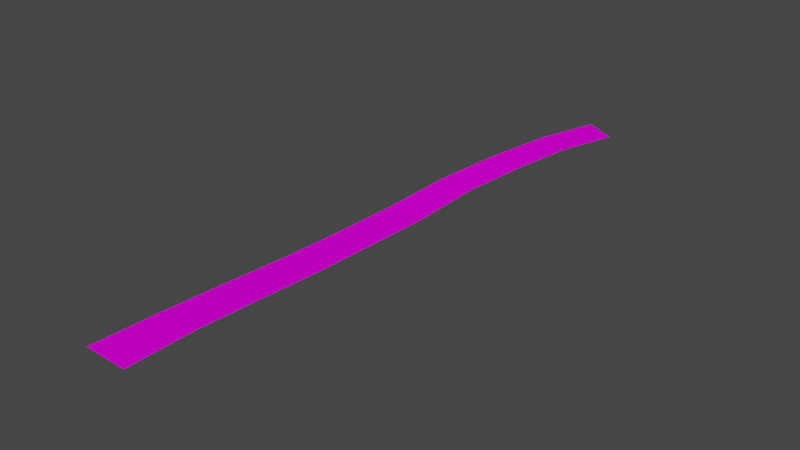 # Source: SM_ROAD_04.blend  (saved by Blender 3.1.7; exported with 4.5.12 LTS)
import bpy
from mathutils import Matrix  # noqa: F401  (used for matrix-valued properties, if any)

bpy.ops.wm.read_factory_settings(use_empty=True)
scene = bpy.context.scene
scene.name = 'Scene'

# ---- collections
col_sm_road_04 = bpy.data.collections.new('SM_ROAD_04'); scene.collection.children.link(col_sm_road_04)

# ---- images (referenced by path relative to the original .blend; pixels are not part of the script)
import os
ASSET_DIR = os.environ.get("B2B_ASSET_DIR", "")  # directory of the original .blend (textures are referenced by path, not embedded)
HERE = os.path.dirname(os.path.abspath(__file__))  # packed textures are extracted next to this script under _unpacked/

def load_image(name, relpath, width, height, colorspace="sRGB"):
    """Load a texture the original file referenced (path relative to the .blend, or extracted next to this script)."""
    p = next((c for c in (os.path.join(HERE, relpath), os.path.join(ASSET_DIR, relpath)) if relpath and os.path.exists(c)), "")
    if p:
        img = bpy.data.images.load(p, check_existing=True)
        img.name = name
    else:  # same state as the original file: an image datablock whose file is absent (Cycles renders it pink)
        img = bpy.data.images.new(name, width, height)
        img.source = "FILE"
        img.filepath = "//" + (relpath or name)
    img.colorspace_settings.name = colorspace
    return img
img_asph_png = load_image('asph.PNG', 'asph.PNG', 1024, 1024, 'sRGB')

# ---- materials (node trees are filled in below, after node groups)
mat_sm_road_04_0 = bpy.data.materials.new('SM_ROAD_04.0')
mat_sm_road_04_0.use_transparent_shadow = False
mat_sm_road_04_0.diffuse_color = (0.5882, 0.5882, 0.5882, 1.0)
mat_sm_road_04_0.roughness = 1.0
mat_sm_road_04_0.specular_intensity = 0.0

# ---- material node trees
mat_sm_road_04_0.use_nodes = True; mat_sm_road_04_0.node_tree.nodes.clear()
_N = mat_sm_road_04_0.node_tree.nodes; _L = mat_sm_road_04_0.node_tree.links
n0 = _N.new('ShaderNodeBsdfPrincipled'); n0.name = 'Principled BSDF'; n0.location = (10, 300)
n0.distribution = 'GGX'
n0.subsurface_method = 'RANDOM_WALK_SKIN'
n0.inputs[2].default_value = 1.0
n0.inputs[3].default_value = 1.45
n0.inputs[13].default_value = 0.0
n0.inputs[27].default_value = (0.0, 0.0, 0.0, 1.0)
n0.inputs[28].default_value = 1.0
n1 = _N.new('ShaderNodeOutputMaterial'); n1.name = 'Material Output'; n1.location = (300, 300)
n2 = _N.new('ShaderNodeTexImage'); n2.name = 'Image Texture'; n2.location = (-300, 600)
n2.label = 'asph'
n2.image = img_asph_png
_L.new(n0.outputs[0], n1.inputs[0])
_L.new(n2.outputs[0], n0.inputs[0])
n1.is_active_output = True

# ---- world
world_world = bpy.data.worlds.new('World'); scene.world = world_world
world_world.use_nodes = True; world_world.node_tree.nodes.clear()
_N = world_world.node_tree.nodes; _L = world_world.node_tree.links
n0 = _N.new('ShaderNodeOutputWorld'); n0.name = 'World Output'; n0.location = (300, 300)
n1 = _N.new('ShaderNodeBackground'); n1.name = 'Background'; n1.location = (10, 300)
n1.inputs[0].default_value = (0.05088, 0.05088, 0.05088, 1.0)
_L.new(n1.outputs[0], n0.inputs[0])
n0.is_active_output = True
world_world.color = (0.05088, 0.05088, 0.05088)
world_world.use_sun_shadow = False
world_world.sun_shadow_jitter_overblur = 0.0

# ---- meshes
me_sm_road_04 = bpy.data.meshes.new('SM_ROAD_04')
me_sm_road_04.from_pydata([(27.66, 77.72, 4.629), (21.91, 62.4, 4.069), (18.44, 82.59, 4.629), (12.28, 66.04, 4.069), (8.041, 47.89, 3.217), (18.29, 46.09, 3.217), (15.34, 27.2, 2.265), (14.53, 6.913, 0.924), (5.028, 28.27, 2.265), (3.532, 7.494, 0.924), (13.84, -12.85, 0.9619), (13.65, -30.43, 1.452), (2.919, -12.41, 0.9619), (2.614, -30.21, 1.452), (13.37, -48.83, 2.373), (2.176, -48.6, 2.389), (13.27, -67.01, 3.284), (1.927, -67.01, 3.284), (13.74, -85.94, 3.649), (1.39, -85.74, 3.649)], [], [(0, 2, 1), (1, 2, 3), (1, 3, 5), (5, 3, 4), (5, 4, 6), (6, 4, 8), (6, 8, 7), (7, 8, 9), (7, 9, 10), (10, 9, 12), (10, 12, 11), (11, 12, 13), (11, 13, 14), (14, 13, 15), (14, 15, 16), (16, 15, 17), (16, 17, 18), (18, 17, 19)])
me_sm_road_04.polygons.foreach_set('use_smooth', [True] * 18)
_k = set([(0, 1), (0, 2), (1, 2), (1, 3), (1, 5), (2, 3), (3, 4), (3, 5), (4, 5), (4, 6), (4, 8), (5, 6), (6, 7), (6, 8), (7, 8), (7, 9), (7, 10), (8, 9), (9, 10), (9, 12), (10, 11), (10, 12), (11, 12), (11, 13), (11, 14), (12, 13), (13, 14), (13, 15), (14, 15), (14, 16), (15, 16), (15, 17), (16, 17), (16, 18), (17, 18), (17, 19), (18, 19)])
me_sm_road_04.attributes.new('sharp_edge', 'BOOLEAN', 'EDGE').data.foreach_set('value', [ (min(e.vertices), max(e.vertices)) in _k for e in me_sm_road_04.edges])
_uv = me_sm_road_04.uv_layers.new(name='UVMap')
_uv.uv.foreach_set('vector', [0.4422, -30.03, 1.9, -29.21, 1.426, -31.88, 1.426, -31.88, 1.9, -29.21, 2.904, -31.08, 1.426, -31.88, 2.904, -31.08, 2.349, -33.67, 2.349, -33.67, 2.904, -31.08, 3.869, -32.92, 2.349, -33.67, 3.869, -32.92, 3.103, -35.51, 3.103, -35.51, 3.869, -32.92, 4.65, -34.93, 3.103, -35.51, 4.65, -34.93, 3.58, -37.25, 3.58, -37.25, 4.65, -34.93, 5.068, -36.86, 3.58, -37.25, 5.068, -36.86, 3.873, -39.05, 3.873, -39.05, 5.068, -36.86, 5.224, -38.91, 3.873, -39.05, 5.224, -38.91, 3.889, -40.97, 3.889, -40.97, 5.224, -38.91, 5.241, -40.86, 3.889, -40.97, 5.241, -40.86, 3.949, -42.79, 3.949, -42.79, 5.241, -40.86, 5.288, -42.78, 3.949, -42.79, 5.288, -42.78, 4.013, -44.7, 4.013, -44.7, 5.288, -42.78, 5.329, -44.64, 4.013, -44.7, 5.329, -44.64, 4.085, -46.65, 4.085, -46.65, 5.329, -44.64, 5.372, -46.63])
_ca = me_sm_road_04.color_attributes.new('Col', 'BYTE_COLOR', 'CORNER')
_ca.data.foreach_set('color', [0.162, 0.147, 0.1329, 1.0, 0.162, 0.147, 0.1329, 1.0, 0.159, 0.1441, 0.1301, 1.0, 0.159, 0.1441, 0.1301, 1.0, 0.162, 0.147, 0.1329, 1.0, 0.159, 0.1441, 0.1301, 1.0, 0.159, 0.1441, 0.1301, 1.0, 0.159, 0.1441, 0.1301, 1.0, 0.1559, 0.1413, 0.1274, 1.0, 0.1559, 0.1413, 0.1274, 1.0, 0.159, 0.1441, 0.1301, 1.0, 0.1559, 0.1413, 0.1274, 1.0, 0.1559, 0.1413, 0.1274, 1.0, 0.1559, 0.1413, 0.1274, 1.0, 0.1529, 0.1384, 0.1248, 1.0, 0.1529, 0.1384, 0.1248, 1.0, 0.1559, 0.1413, 0.1274, 1.0, 0.1529, 0.1384, 0.1248, 1.0, 0.1529, 0.1384, 0.1248, 1.0, 0.1529, 0.1384, 0.1248, 1.0, 0.162, 0.147, 0.1329, 1.0, 0.162, 0.147, 0.1329, 1.0, 0.1529, 0.1384, 0.1248, 1.0, 0.162, 0.147, 0.1329, 1.0, 0.162, 0.147, 0.1329, 1.0, 0.162, 0.147, 0.1329, 1.0, 0.1812, 0.1651, 0.147, 1.0, 0.1812, 0.1651, 0.147, 1.0, 0.162, 0.147, 0.1329, 1.0, 0.1812, 0.1651, 0.147, 1.0, 0.1812, 0.1651, 0.147, 1.0, 0.1812, 0.1651, 0.147, 1.0, 0.1912, 0.1714, 0.1559, 1.0, 0.1912, 0.1714, 0.1559, 1.0, 0.1812, 0.1651, 0.147, 1.0, 0.1912, 0.1714, 0.1559, 1.0, 0.1912, 0.1714, 0.1559, 1.0, 0.1912, 0.1714, 0.1559, 1.0, 0.1946, 0.1779, 0.159, 1.0, 0.1946, 0.1779, 0.159, 1.0, 0.1912, 0.1714, 0.1559, 1.0, 0.1946, 0.1779, 0.159, 1.0, 0.1946, 0.1779, 0.159, 1.0, 0.1946, 0.1779, 0.159, 1.0, 0.1878, 0.1714, 0.1529, 1.0, 0.1878, 0.1714, 0.1529, 1.0, 0.1946, 0.1779, 0.159, 1.0, 0.1878, 0.1714, 0.1529, 1.0, 0.1878, 0.1714, 0.1529, 1.0, 0.1878, 0.1714, 0.1529, 1.0, 0.1845, 0.1651, 0.15, 1.0, 0.1845, 0.1651, 0.15, 1.0, 0.1878, 0.1714, 0.1529, 1.0, 0.1845, 0.1651, 0.15, 1.0])
_ca = me_sm_road_04.color_attributes.new('Col.001', 'BYTE_COLOR', 'CORNER')
_ca.data.foreach_set('color', [0.004391, 0.005182, 0.006512, 1.0, 0.004391, 0.005182, 0.006512, 1.0, 0.004391, 0.005182, 0.006512, 1.0, 0.004391, 0.005182, 0.006512, 1.0, 0.004391, 0.005182, 0.006512, 1.0, 0.004391, 0.005182, 0.006512, 1.0, 0.004391, 0.005182, 0.006512, 1.0, 0.004391, 0.005182, 0.006512, 1.0, 0.004391, 0.005182, 0.006512, 1.0, 0.004391, 0.005182, 0.006512, 1.0, 0.004391, 0.005182, 0.006512, 1.0, 0.004391, 0.005182, 0.006512, 1.0, 0.004391, 0.005182, 0.006512, 1.0, 0.004391, 0.005182, 0.006512, 1.0, 0.004391, 0.005182, 0.006512, 1.0, 0.004391, 0.005182, 0.006512, 1.0, 0.004391, 0.005182, 0.006512, 1.0, 0.004391, 0.005182, 0.006512, 1.0, 0.004391, 0.005182, 0.006512, 1.0, 0.004391, 0.005182, 0.006512, 1.0, 0.004391, 0.005182, 0.006512, 1.0, 0.004391, 0.005182, 0.006512, 1.0, 0.004391, 0.005182, 0.006512, 1.0, 0.004391, 0.005182, 0.006512, 1.0, 0.004391, 0.005182, 0.006512, 1.0, 0.004391, 0.005182, 0.006512, 1.0, 0.004391, 0.005182, 0.006049, 1.0, 0.004391, 0.005182, 0.006049, 1.0, 0.004391, 0.005182, 0.006512, 1.0, 0.004391, 0.005182, 0.006049, 1.0, 0.004391, 0.005182, 0.006049, 1.0, 0.004391, 0.005182, 0.006049, 1.0, 0.004391, 0.004777, 0.006049, 1.0, 0.004391, 0.004777, 0.006049, 1.0, 0.004391, 0.005182, 0.006049, 1.0, 0.004391, 0.004777, 0.006049, 1.0, 0.004391, 0.004777, 0.006049, 1.0, 0.004391, 0.004777, 0.006049, 1.0, 0.004391, 0.004777, 0.006049, 1.0, 0.004391, 0.004777, 0.006049, 1.0, 0.004391, 0.004777, 0.006049, 1.0, 0.004391, 0.004777, 0.006049, 1.0, 0.004391, 0.004777, 0.006049, 1.0, 0.004391, 0.004777, 0.006049, 1.0, 0.004391, 0.005182, 0.006049, 1.0, 0.004391, 0.005182, 0.006049, 1.0, 0.004391, 0.004777, 0.006049, 1.0, 0.004391, 0.005182, 0.006049, 1.0, 0.004391, 0.005182, 0.006049, 1.0, 0.004391, 0.005182, 0.006049, 1.0, 0.004391, 0.005182, 0.006049, 1.0, 0.004391, 0.005182, 0.006049, 1.0, 0.004391, 0.005182, 0.006049, 1.0, 0.004391, 0.005182, 0.006049, 1.0])
me_sm_road_04.materials.append(mat_sm_road_04_0)
me_sm_road_04.use_remesh_fix_poles = True
me_sm_road_04.use_remesh_preserve_attributes = False
me_sm_road_04.update()

# ---- objects
ob_sm_road_04 = bpy.data.objects.new('SM_ROAD_04', me_sm_road_04)

# ---- transforms, parenting, visibility, modifiers, constraints
ob_sm_road_04.location = (0.0, 0.0, 0.0)
ob_sm_road_04.rotation_mode = 'QUATERNION'
ob_sm_road_04.rotation_quaternion = (1.0, 0.0, 0.0, 0.0)
_m = ob_sm_road_04.modifiers.new('EdgeSplit', 'EDGE_SPLIT')
_m.use_edge_angle = False

# ---- collection membership
col_sm_road_04.objects.link(ob_sm_road_04)

# ---- scene / render settings (as saved in the file)
scene.frame_start = 1; scene.frame_end = 250; scene.frame_set(1)
scene.render.engine = 'BLENDER_EEVEE_NEXT'
scene.cycles.sampling_pattern = 'TABULATED_SOBOL'
scene.cycles.use_light_tree = False
scene.view_settings.view_transform = 'Filmic'
bpy.context.view_layer.update()

# ---- added for rendering (the .blend has no active camera and no usable light): camera, sun
cam_auto = bpy.data.cameras.new('AutoCamera')
cam_auto.lens = 50.0
cam_auto.sensor_width = 36.0
cam_auto.clip_end = 2770.33
ob_auto_camera = bpy.data.objects.new('AutoCamera', cam_auto)
scene.collection.objects.link(ob_auto_camera)
ob_auto_camera.location = (172.381, -191.101, 129.06)
ob_auto_camera.rotation_euler = (1.09748, -7.21219e-08, 0.694738)
scene.camera = ob_auto_camera
light_auto_sun = bpy.data.lights.new('AutoSun', 'SUN')
light_auto_sun.energy = 3.0
light_auto_sun.angle = 0.0523599
ob_auto_sun = bpy.data.objects.new('AutoSun', light_auto_sun)
scene.collection.objects.link(ob_auto_sun)
ob_auto_sun.rotation_euler = (0.872665, 0.174533, 0.523599)
bpy.context.view_layer.update()
